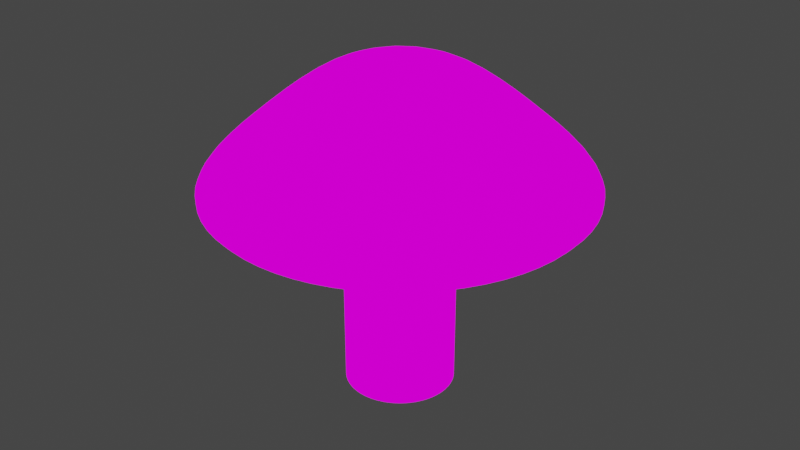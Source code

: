 # Source: mysterious_mushroom.blend  (saved by Blender 2.90.8; exported with 4.5.12 LTS)
import bpy
from mathutils import Matrix  # noqa: F401  (used for matrix-valued properties, if any)

bpy.ops.wm.read_factory_settings(use_empty=True)
scene = bpy.context.scene
scene.name = 'Scene'

# ---- collections
col_collection = bpy.data.collections.new('Collection'); scene.collection.children.link(col_collection)

# ---- images (referenced by path relative to the original .blend; pixels are not part of the script)
import os
ASSET_DIR = os.environ.get("B2B_ASSET_DIR", "")  # directory of the original .blend (textures are referenced by path, not embedded)
HERE = os.path.dirname(os.path.abspath(__file__))  # packed textures are extracted next to this script under _unpacked/

def load_image(name, relpath, width, height, colorspace="sRGB"):
    """Load a texture the original file referenced (path relative to the .blend, or extracted next to this script)."""
    p = next((c for c in (os.path.join(HERE, relpath), os.path.join(ASSET_DIR, relpath)) if relpath and os.path.exists(c)), "")
    if p:
        img = bpy.data.images.load(p, check_existing=True)
        img.name = name
    else:  # same state as the original file: an image datablock whose file is absent (Cycles renders it pink)
        img = bpy.data.images.new(name, width, height)
        img.source = "FILE"
        img.filepath = "//" + (relpath or name)
    img.colorspace_settings.name = colorspace
    return img
img_untitled = load_image('Untitled', '', 512, 512, 'sRGB')

# ---- materials (node trees are filled in below, after node groups)
mat_material = bpy.data.materials.new('Material')
mat_material.alpha_threshold = 0.0
mat_material.use_transparent_shadow = False
mat_material.line_color = (0.0, 0.0, 0.0, 1.0)

# ---- material node trees
mat_material.use_nodes = True; mat_material.node_tree.nodes.clear()
_N = mat_material.node_tree.nodes; _L = mat_material.node_tree.links
n0 = _N.new('ShaderNodeEmission'); n0.name = 'Emission'; n0.location = (278, 431)
n1 = _N.new('ShaderNodeOutputMaterial'); n1.name = 'Material Output'; n1.location = (457, 455)
n2 = _N.new('ShaderNodeTexImage'); n2.name = 'Image Texture'; n2.location = (-96, 467)
n2.image = img_untitled
_L.new(n0.outputs[0], n1.inputs[0])
_L.new(n2.outputs[0], n0.inputs[0])
n1.is_active_output = True

# ---- world
world_world = bpy.data.worlds.new('World'); scene.world = world_world
world_world.use_nodes = True; world_world.node_tree.nodes.clear()
_N = world_world.node_tree.nodes; _L = world_world.node_tree.links
n0 = _N.new('ShaderNodeOutputWorld'); n0.name = 'World Output'; n0.location = (300, 300)
n1 = _N.new('ShaderNodeBackground'); n1.name = 'Background'; n1.location = (10, 300)
n1.inputs[0].default_value = (0.05088, 0.05088, 0.05088, 1.0)
_L.new(n1.outputs[0], n0.inputs[0])
n0.is_active_output = True
world_world.color = (0.05088, 0.05088, 0.05088)
world_world.use_sun_shadow = False
world_world.sun_shadow_jitter_overblur = 0.0

# ---- lights
light_light = bpy.data.lights.new('Light', 'SUN')
light_light.transmission_factor = 0.0
light_light.angle = 0.1993
light_light.energy = 5.0
light_light.shadow_soft_size = 0.1
light_light.shadow_cascade_max_distance = 1000.0

# ---- meshes
me_cube = bpy.data.meshes.new('Cube')
me_cube.from_pydata([(0.0, 1.0, -0.527), (-0.3827, 0.9239, -0.527), (-0.7071, 0.7071, -0.527), (-0.9239, 0.3827, -0.527), (-1.0, -4.371e-08, -0.527), (-0.9239, -0.3827, -0.527), (-0.7071, -0.7071, -0.527), (-0.3827, -0.9239, -0.527), (-1.51e-07, -1.0, -0.527), (0.3827, -0.9239, -0.527), (0.7071, -0.7071, -0.527), (0.9239, -0.3827, -0.527), (1.0, 1.192e-08, -0.527), (0.9239, 0.3827, -0.527), (0.7071, 0.7071, -0.527), (0.3827, 0.9239, -0.527), (0.0, 1.0, 1.512), (-0.3827, 0.9239, 1.512), (-0.7071, 0.7071, 1.512), (-0.9239, 0.3827, 1.512), (-1.0, -4.371e-08, 1.512), (-0.9239, -0.3827, 1.512), (-0.7071, -0.7071, 1.512), (-0.3827, -0.9239, 1.512), (-1.51e-07, -1.0, 1.512), (0.3827, -0.9239, 1.512), (0.7071, -0.7071, 1.512), (0.9239, -0.3827, 1.512), (1.0, 1.192e-08, 1.512), (0.9239, 0.3827, 1.512), (0.7071, 0.7071, 1.512), (0.3827, 0.9239, 1.512), (0.0, 1.0, 2.23), (-0.3827, 0.9239, 2.23), (-0.7071, 0.7071, 2.23), (-0.9239, 0.3827, 2.23), (-1.0, -4.371e-08, 2.23), (-0.9239, -0.3827, 2.23), (-0.7071, -0.7071, 2.23), (-0.3827, -0.9239, 2.23), (-1.51e-07, -1.0, 2.23), (0.3827, -0.9239, 2.23), (0.7071, -0.7071, 2.23), (0.9239, -0.3827, 2.23), (1.0, 1.192e-08, 2.23), (0.9239, 0.3827, 2.23), (0.7071, 0.7071, 2.23), (0.3827, 0.9239, 2.23), (0.0, 1.0, 2.853), (-0.3827, 0.9239, 2.853), (-0.7071, 0.7071, 2.853), (-0.9239, 0.3827, 2.853), (-1.0, -4.371e-08, 2.853), (-0.9239, -0.3827, 2.853), (-0.7071, -0.7071, 2.853), (-0.3827, -0.9239, 2.853), (-1.51e-07, -1.0, 2.853), (0.3827, -0.9239, 2.853), (0.7071, -0.7071, 2.853), (0.9239, -0.3827, 2.853), (1.0, 1.192e-08, 2.853), (0.9239, 0.3827, 2.853), (0.7071, 0.7071, 2.853), (0.3827, 0.9239, 2.853), (9.336e-08, 3.506, 2.853), (-1.342, 3.239, 2.853), (-2.479, 2.479, 2.853), (-3.239, 1.342, 2.853), (-3.506, -1.813e-07, 2.853), (-3.239, -1.342, 2.853), (-2.479, -2.479, 2.853), (-1.342, -3.239, 2.853), (-4.36e-07, -3.506, 2.853), (1.342, -3.239, 2.853), (2.479, -2.479, 2.853), (3.239, -1.342, 2.853), (3.506, 1.38e-08, 2.853), (3.239, 1.342, 2.853), (2.479, 2.479, 2.853), (1.342, 3.239, 2.853), (9.336e-08, 3.506, 3.415), (-1.342, 3.239, 3.415), (-2.479, 2.479, 3.415), (-3.239, 1.342, 3.415), (-3.506, -1.813e-07, 3.415), (-3.239, -1.342, 3.415), (-2.479, -2.479, 3.415), (-1.342, -3.239, 3.415), (-4.36e-07, -3.506, 3.415), (1.342, -3.239, 3.415), (2.479, -2.479, 3.415), (3.239, -1.342, 3.415), (3.506, 1.38e-08, 3.415), (3.239, 1.342, 3.415), (2.479, 2.479, 3.415), (1.342, 3.239, 3.415), (2.133e-08, 2.67, 4.156), (-1.022, 2.467, 4.156), (-1.888, 1.888, 4.156), (-2.467, 1.022, 4.156), (-2.67, -1.522e-07, 4.156), (-2.467, -1.022, 4.156), (-1.888, -1.888, 4.156), (-1.022, -2.467, 4.156), (-3.818e-07, -2.67, 4.156), (1.022, -2.467, 4.156), (1.888, -1.888, 4.156), (2.467, -1.022, 4.156), (2.67, -3.707e-09, 4.156), (2.467, 1.022, 4.156), (1.888, 1.888, 4.156), (1.022, 2.467, 4.156), (-7.423e-08, 1.523, 5.078), (-0.5829, 1.407, 5.078), (-1.077, 1.077, 5.078), (-1.407, 0.5829, 5.078), (-1.523, -1.253e-07, 5.078), (-1.407, -0.5829, 5.078), (-1.077, -1.077, 5.078), (-0.5829, -1.407, 5.078), (-3.042e-07, -1.523, 5.078), (0.5829, -1.407, 5.078), (1.077, -1.077, 5.078), (1.407, -0.5829, 5.078), (1.523, -4.052e-08, 5.078), (1.407, 0.5829, 5.078), (1.077, 1.077, 5.078), (0.5829, 1.407, 5.078), (-1.335e-07, 0.6894, 5.418), (-0.2638, 0.637, 5.418), (-0.4875, 0.4875, 5.418), (-0.637, 0.2638, 5.418), (-0.6894, -9.34e-08, 5.418), (-0.637, -0.2638, 5.418), (-0.4875, -0.4875, 5.418), (-0.2638, -0.637, 5.418), (-2.376e-07, -0.6894, 5.418), (0.2638, -0.637, 5.418), (0.4875, -0.4875, 5.418), (0.637, -0.2638, 5.418), (0.6894, -5.504e-08, 5.418), (0.637, 0.2638, 5.418), (0.4875, 0.4875, 5.418), (0.2638, 0.637, 5.418)], [], [(8, 24, 25, 9), (1, 17, 18, 2), (9, 25, 26, 10), (2, 18, 19, 3), (10, 26, 27, 11), (3, 19, 20, 4), (11, 27, 28, 12), (4, 20, 21, 5), (12, 28, 29, 13), (5, 21, 22, 6), (13, 29, 30, 14), (6, 22, 23, 7), (14, 30, 31, 15), (7, 23, 24, 8), (15, 31, 16, 0), (0, 16, 17, 1), (18, 17, 33, 34), (26, 25, 41, 42), (19, 18, 34, 35), (27, 26, 42, 43), (20, 19, 35, 36), (28, 27, 43, 44), (21, 20, 36, 37), (29, 28, 44, 45), (22, 21, 37, 38), (30, 29, 45, 46), (23, 22, 38, 39), (31, 30, 46, 47), (24, 23, 39, 40), (17, 16, 32, 33), (16, 31, 47, 32), (25, 24, 40, 41), (39, 38, 54, 55), (47, 46, 62, 63), (40, 39, 55, 56), (33, 32, 48, 49), (32, 47, 63, 48), (41, 40, 56, 57), (34, 33, 49, 50), (42, 41, 57, 58), (35, 34, 50, 51), (43, 42, 58, 59), (36, 35, 51, 52), (44, 43, 59, 60), (37, 36, 52, 53), (45, 44, 60, 61), (38, 37, 53, 54), (46, 45, 61, 62), (60, 59, 75, 76), (53, 52, 68, 69), (61, 60, 76, 77), (54, 53, 69, 70), (62, 61, 77, 78), (55, 54, 70, 71), (63, 62, 78, 79), (56, 55, 71, 72), (49, 48, 64, 65), (48, 63, 79, 64), (57, 56, 72, 73), (50, 49, 65, 66), (58, 57, 73, 74), (51, 50, 66, 67), (59, 58, 74, 75), (52, 51, 67, 68), (66, 65, 81, 82), (74, 73, 89, 90), (67, 66, 82, 83), (75, 74, 90, 91), (68, 67, 83, 84), (76, 75, 91, 92), (69, 68, 84, 85), (77, 76, 92, 93), (70, 69, 85, 86), (78, 77, 93, 94), (71, 70, 86, 87), (79, 78, 94, 95), (72, 71, 87, 88), (65, 64, 80, 81), (64, 79, 95, 80), (73, 72, 88, 89), (87, 86, 102, 103), (95, 94, 110, 111), (88, 87, 103, 104), (81, 80, 96, 97), (80, 95, 111, 96), (89, 88, 104, 105), (82, 81, 97, 98), (90, 89, 105, 106), (83, 82, 98, 99), (91, 90, 106, 107), (84, 83, 99, 100), (92, 91, 107, 108), (85, 84, 100, 101), (93, 92, 108, 109), (86, 85, 101, 102), (94, 93, 109, 110), (108, 107, 123, 124), (101, 100, 116, 117), (109, 108, 124, 125), (102, 101, 117, 118), (110, 109, 125, 126), (103, 102, 118, 119), (111, 110, 126, 127), (104, 103, 119, 120), (97, 96, 112, 113), (96, 111, 127, 112), (105, 104, 120, 121), (98, 97, 113, 114), (106, 105, 121, 122), (99, 98, 114, 115), (107, 106, 122, 123), (100, 99, 115, 116), (124, 123, 139, 140), (117, 116, 132, 133), (125, 124, 140, 141), (118, 117, 133, 134), (126, 125, 141, 142), (119, 118, 134, 135), (127, 126, 142, 143), (120, 119, 135, 136), (113, 112, 128, 129), (112, 127, 143, 128), (121, 120, 136, 137), (114, 113, 129, 130), (122, 121, 137, 138), (115, 114, 130, 131), (123, 122, 138, 139), (116, 115, 131, 132), (129, 128, 143, 142, 141, 140, 139, 138, 137, 136, 135, 134, 133, 132, 131, 130)])
me_cube.polygons.foreach_set('use_smooth', [True] * 129)
_uv = me_cube.uv_layers.new(name='UVMap')
_uv.uv.foreach_set('vector', [0.9845, 0.2717, 0.8146, 0.2717, 0.8146, 0.2392, 0.9845, 0.2392, 0.9845, 0.4994, 0.8146, 0.4994, 0.8146, 0.4669, 0.9845, 0.4669, 0.9845, 0.2392, 0.8146, 0.2392, 0.8146, 0.2067, 0.9845, 0.2067, 0.9845, 0.4669, 0.8146, 0.4669, 0.8146, 0.4344, 0.9845, 0.4344, 0.9845, 0.2067, 0.8146, 0.2067, 0.8146, 0.1742, 0.9845, 0.1742, 0.9845, 0.4344, 0.8146, 0.4344, 0.8146, 0.4018, 0.9845, 0.4018, 0.9845, 0.1742, 0.8146, 0.1742, 0.8146, 0.1416, 0.9845, 0.1416, 0.9845, 0.4018, 0.8146, 0.4018, 0.8146, 0.3693, 0.9845, 0.3693, 0.9845, 0.1416, 0.8146, 0.1416, 0.8146, 0.1091, 0.9845, 0.1091, 0.9845, 0.3693, 0.8146, 0.3693, 0.8146, 0.3368, 0.9845, 0.3368, 0.9845, 0.1091, 0.8146, 0.1091, 0.8146, 0.07659, 0.9845, 0.07659, 0.9845, 0.3368, 0.8146, 0.3368, 0.8146, 0.3043, 0.9845, 0.3043, 0.9845, 0.07659, 0.8146, 0.07659, 0.8146, 0.04407, 0.9845, 0.04407, 0.9845, 0.3043, 0.8146, 0.3043, 0.8146, 0.2717, 0.9845, 0.2717, 0.9845, 0.04407, 0.8146, 0.04407, 0.8146, 0.01154, 0.9845, 0.01154, 0.9845, 0.532, 0.8146, 0.532, 0.8146, 0.4994, 0.9845, 0.4994, 0.8146, 0.4669, 0.8146, 0.4994, 0.7547, 0.4994, 0.7547, 0.4669, 0.8146, 0.2067, 0.8146, 0.2392, 0.7547, 0.2392, 0.7547, 0.2067, 0.8146, 0.4344, 0.8146, 0.4669, 0.7547, 0.4669, 0.7547, 0.4344, 0.8146, 0.1742, 0.8146, 0.2067, 0.7547, 0.2067, 0.7547, 0.1742, 0.8146, 0.4018, 0.8146, 0.4344, 0.7547, 0.4344, 0.7547, 0.4018, 0.8146, 0.1416, 0.8146, 0.1742, 0.7547, 0.1742, 0.7547, 0.1416, 0.8146, 0.3693, 0.8146, 0.4018, 0.7547, 0.4018, 0.7547, 0.3693, 0.8146, 0.1091, 0.8146, 0.1416, 0.7547, 0.1416, 0.7547, 0.1091, 0.8146, 0.3368, 0.8146, 0.3693, 0.7547, 0.3693, 0.7547, 0.3368, 0.8146, 0.07659, 0.8146, 0.1091, 0.7547, 0.1091, 0.7547, 0.07659, 0.8146, 0.3043, 0.8146, 0.3368, 0.7547, 0.3368, 0.7547, 0.3043, 0.8146, 0.04407, 0.8146, 0.07659, 0.7547, 0.07659, 0.7547, 0.04407, 0.8146, 0.2717, 0.8146, 0.3043, 0.7547, 0.3043, 0.7547, 0.2717, 0.8146, 0.4994, 0.8146, 0.532, 0.7547, 0.532, 0.7547, 0.4994, 0.8146, 0.01154, 0.8146, 0.04407, 0.7547, 0.04407, 0.7547, 0.01154, 0.8146, 0.2392, 0.8146, 0.2717, 0.7547, 0.2717, 0.7547, 0.2392, 0.7547, 0.3043, 0.7547, 0.3368, 0.7027, 0.3368, 0.7027, 0.3043, 0.7547, 0.04407, 0.7547, 0.07659, 0.7027, 0.07659, 0.7027, 0.04407, 0.7547, 0.2717, 0.7547, 0.3043, 0.7027, 0.3043, 0.7027, 0.2717, 0.7547, 0.4994, 0.7547, 0.532, 0.7027, 0.532, 0.7027, 0.4994, 0.7547, 0.01154, 0.7547, 0.04407, 0.7027, 0.04407, 0.7027, 0.01154, 0.7547, 0.2392, 0.7547, 0.2717, 0.7027, 0.2717, 0.7027, 0.2392, 0.7547, 0.4669, 0.7547, 0.4994, 0.7027, 0.4994, 0.7027, 0.4669, 0.7547, 0.2067, 0.7547, 0.2392, 0.7027, 0.2392, 0.7027, 0.2067, 0.7547, 0.4344, 0.7547, 0.4669, 0.7027, 0.4669, 0.7027, 0.4344, 0.7547, 0.1742, 0.7547, 0.2067, 0.7027, 0.2067, 0.7027, 0.1742, 0.7547, 0.4018, 0.7547, 0.4344, 0.7027, 0.4344, 0.7027, 0.4018, 0.7547, 0.1416, 0.7547, 0.1742, 0.7027, 0.1742, 0.7027, 0.1416, 0.7547, 0.3693, 0.7547, 0.4018, 0.7027, 0.4018, 0.7027, 0.3693, 0.7547, 0.1091, 0.7547, 0.1416, 0.7027, 0.1416, 0.7027, 0.1091, 0.7547, 0.3368, 0.7547, 0.3693, 0.7027, 0.3693, 0.7027, 0.3368, 0.7547, 0.07659, 0.7547, 0.1091, 0.7027, 0.1091, 0.7027, 0.07659, 0.732, 0.8228, 0.7551, 0.8324, 0.7238, 0.9901, 0.6427, 0.9565, 0.821, 0.7338, 0.8033, 0.7161, 0.8926, 0.5824, 0.9547, 0.6445, 0.7143, 0.8051, 0.732, 0.8228, 0.6427, 0.9565, 0.5806, 0.8944, 0.8306, 0.7569, 0.821, 0.7338, 0.9547, 0.6445, 0.9883, 0.7256, 0.7047, 0.782, 0.7143, 0.8051, 0.5806, 0.8944, 0.547, 0.8133, 0.8306, 0.782, 0.8306, 0.7569, 0.9883, 0.7256, 0.9883, 0.8133, 0.7047, 0.7569, 0.7047, 0.782, 0.547, 0.8133, 0.547, 0.7256, 0.821, 0.8051, 0.8306, 0.782, 0.9883, 0.8133, 0.9547, 0.8944, 0.732, 0.7161, 0.7143, 0.7338, 0.5806, 0.6445, 0.6427, 0.5824, 0.7143, 0.7338, 0.7047, 0.7569, 0.547, 0.7256, 0.5806, 0.6445, 0.8033, 0.8228, 0.821, 0.8051, 0.9547, 0.8944, 0.8926, 0.9565, 0.7551, 0.7065, 0.732, 0.7161, 0.6427, 0.5824, 0.7238, 0.5488, 0.7802, 0.8324, 0.8033, 0.8228, 0.8926, 0.9565, 0.8115, 0.9901, 0.7802, 0.7065, 0.7551, 0.7065, 0.7238, 0.5488, 0.8115, 0.5488, 0.7551, 0.8324, 0.7802, 0.8324, 0.8115, 0.9901, 0.7238, 0.9901, 0.8033, 0.7161, 0.7802, 0.7065, 0.8115, 0.5488, 0.8926, 0.5824, 0.01253, 0.4194, 0.0125, 0.2876, 0.06334, 0.2972, 0.06317, 0.4088, 0.6749, 0.2876, 0.6749, 0.4193, 0.6241, 0.4097, 0.6243, 0.2982, 0.06297, 0.5411, 0.01253, 0.4194, 0.06317, 0.4088, 0.1057, 0.5119, 0.6245, 0.1659, 0.6749, 0.2876, 0.6243, 0.2982, 0.5817, 0.195, 0.1561, 0.6342, 0.06297, 0.5411, 0.1057, 0.5119, 0.1845, 0.5909, 0.5313, 0.07271, 0.6245, 0.1659, 0.5817, 0.195, 0.503, 0.116, 0.2778, 0.6846, 0.1561, 0.6342, 0.1845, 0.5909, 0.2875, 0.6338, 0.4096, 0.02229, 0.5313, 0.07271, 0.503, 0.116, 0.4, 0.07312, 0.4096, 0.6846, 0.2778, 0.6846, 0.2875, 0.6338, 0.399, 0.634, 0.2779, 0.02227, 0.4096, 0.02229, 0.4, 0.07312, 0.2884, 0.07292, 0.5313, 0.6342, 0.4096, 0.6846, 0.399, 0.634, 0.5022, 0.5915, 0.1561, 0.07268, 0.2779, 0.02227, 0.2884, 0.07292, 0.1853, 0.1154, 0.6245, 0.5411, 0.5313, 0.6342, 0.5022, 0.5915, 0.5812, 0.5127, 0.0125, 0.2876, 0.06292, 0.1659, 0.1062, 0.1942, 0.06334, 0.2972, 0.06292, 0.1659, 0.1561, 0.07268, 0.1853, 0.1154, 0.1062, 0.1942, 0.6749, 0.4193, 0.6245, 0.5411, 0.5812, 0.5127, 0.6241, 0.4097, 0.5022, 0.5915, 0.399, 0.634, 0.3806, 0.549, 0.4526, 0.52, 0.1853, 0.1154, 0.2884, 0.07292, 0.3069, 0.1579, 0.2348, 0.1869, 0.5812, 0.5127, 0.5022, 0.5915, 0.4526, 0.52, 0.508, 0.4657, 0.06334, 0.2972, 0.1062, 0.1942, 0.1794, 0.2412, 0.1489, 0.3127, 0.1062, 0.1942, 0.1853, 0.1154, 0.2348, 0.1869, 0.1794, 0.2412, 0.6241, 0.4097, 0.5812, 0.5127, 0.508, 0.4657, 0.5385, 0.3942, 0.06317, 0.4088, 0.06334, 0.2972, 0.1489, 0.3127, 0.1482, 0.3903, 0.6243, 0.2982, 0.6241, 0.4097, 0.5385, 0.3942, 0.5393, 0.3166, 0.1057, 0.5119, 0.06317, 0.4088, 0.1482, 0.3903, 0.1772, 0.4623, 0.5817, 0.195, 0.6243, 0.2982, 0.5393, 0.3166, 0.5103, 0.2446, 0.1845, 0.5909, 0.1057, 0.5119, 0.1772, 0.4623, 0.2315, 0.5178, 0.503, 0.116, 0.5817, 0.195, 0.5103, 0.2446, 0.4559, 0.1891, 0.2875, 0.6338, 0.1845, 0.5909, 0.2315, 0.5178, 0.3029, 0.5482, 0.4, 0.07312, 0.503, 0.116, 0.4559, 0.1891, 0.3845, 0.1587, 0.399, 0.634, 0.2875, 0.6338, 0.3029, 0.5482, 0.3806, 0.549, 0.2884, 0.07292, 0.4, 0.07312, 0.3845, 0.1587, 0.3069, 0.1579, 0.4559, 0.1891, 0.5103, 0.2446, 0.4269, 0.3007, 0.4003, 0.2729, 0.3029, 0.5482, 0.2315, 0.5178, 0.2871, 0.434, 0.3222, 0.4495, 0.3845, 0.1587, 0.4559, 0.1891, 0.4003, 0.2729, 0.3652, 0.2574, 0.3806, 0.549, 0.3029, 0.5482, 0.3222, 0.4495, 0.3606, 0.4504, 0.3069, 0.1579, 0.3845, 0.1587, 0.3652, 0.2574, 0.3268, 0.2565, 0.4526, 0.52, 0.3806, 0.549, 0.3606, 0.4504, 0.3965, 0.4366, 0.2348, 0.1869, 0.3069, 0.1579, 0.3268, 0.2565, 0.2909, 0.2703, 0.508, 0.4657, 0.4526, 0.52, 0.3965, 0.4366, 0.4243, 0.41, 0.1489, 0.3127, 0.1794, 0.2412, 0.2631, 0.2969, 0.2476, 0.332, 0.1794, 0.2412, 0.2348, 0.1869, 0.2909, 0.2703, 0.2631, 0.2969, 0.5385, 0.3942, 0.508, 0.4657, 0.4243, 0.41, 0.4398, 0.3749, 0.1482, 0.3903, 0.1489, 0.3127, 0.2476, 0.332, 0.2467, 0.3704, 0.5393, 0.3166, 0.5385, 0.3942, 0.4398, 0.3749, 0.4407, 0.3365, 0.1772, 0.4623, 0.1482, 0.3903, 0.2467, 0.3704, 0.2606, 0.4062, 0.5103, 0.2446, 0.5393, 0.3166, 0.4407, 0.3365, 0.4269, 0.3007, 0.2315, 0.5178, 0.1772, 0.4623, 0.2606, 0.4062, 0.2871, 0.434, 0.4003, 0.2729, 0.4269, 0.3007, 0.3797, 0.3309, 0.3684, 0.3189, 0.3222, 0.4495, 0.2871, 0.434, 0.3191, 0.388, 0.3341, 0.3948, 0.3652, 0.2574, 0.4003, 0.2729, 0.3684, 0.3189, 0.3533, 0.3122, 0.3606, 0.4504, 0.3222, 0.4495, 0.3341, 0.3948, 0.3507, 0.3952, 0.3268, 0.2565, 0.3652, 0.2574, 0.3533, 0.3122, 0.3367, 0.3117, 0.3965, 0.4366, 0.3606, 0.4504, 0.3507, 0.3952, 0.3662, 0.3894, 0.2909, 0.2703, 0.3268, 0.2565, 0.3367, 0.3117, 0.3212, 0.3175, 0.4243, 0.41, 0.3965, 0.4366, 0.3662, 0.3894, 0.3783, 0.3781, 0.2476, 0.332, 0.2631, 0.2969, 0.3091, 0.3288, 0.3023, 0.3439, 0.2631, 0.2969, 0.2909, 0.2703, 0.3212, 0.3175, 0.3091, 0.3288, 0.4398, 0.3749, 0.4243, 0.41, 0.3783, 0.3781, 0.3851, 0.363, 0.2467, 0.3704, 0.2476, 0.332, 0.3023, 0.3439, 0.3018, 0.3605, 0.4407, 0.3365, 0.4398, 0.3749, 0.3851, 0.363, 0.3856, 0.3464, 0.2606, 0.4062, 0.2467, 0.3704, 0.3018, 0.3605, 0.3077, 0.376, 0.4269, 0.3007, 0.4407, 0.3365, 0.3856, 0.3464, 0.3797, 0.3309, 0.2871, 0.434, 0.2606, 0.4062, 0.3077, 0.376, 0.3191, 0.388, 0.3023, 0.3439, 0.3091, 0.3288, 0.3212, 0.3175, 0.3367, 0.3117, 0.3533, 0.3122, 0.3684, 0.3189, 0.3797, 0.3309, 0.3856, 0.3464, 0.3851, 0.363, 0.3783, 0.3781, 0.3662, 0.3894, 0.3507, 0.3952, 0.3341, 0.3948, 0.3191, 0.388, 0.3077, 0.376, 0.3018, 0.3605])
me_cube.materials.append(mat_material)
me_cube.use_remesh_preserve_volume = False
me_cube.use_remesh_preserve_attributes = False
me_cube.use_mirror_vertex_groups = False
me_cube.update()

# ---- objects
ob_cube = bpy.data.objects.new('Cube', me_cube)
ob_light = bpy.data.objects.new('Light', light_light)

# ---- transforms, parenting, visibility, modifiers, constraints
ob_cube.location = (0.0, 0.0, 0.0)
ob_cube.lock_rotations_4d = False
ob_cube.empty_display_type = 'ARROWS'
ob_cube.lineart.crease_threshold = 0.0
_m = ob_cube.modifiers.new('Subdivision', 'SUBSURF')
_m.uv_smooth = 'PRESERVE_CORNERS'
_m.levels = 2
ob_light.location = (4.055, 11.29, 21.64)
ob_light.rotation_euler = (0.6503, 0.05522, 1.866)
ob_light.lock_rotations_4d = False
ob_light.empty_display_type = 'ARROWS'
ob_light.color = (0.0, 0.0, 0.0, 0.0)
ob_light.lineart.crease_threshold = 0.0

# ---- collection membership
col_collection.objects.link(ob_cube)
col_collection.objects.link(ob_light)

# ---- scene / render settings (as saved in the file)
scene.frame_start = 1; scene.frame_end = 250; scene.frame_set(1)
scene.render.engine = 'BLENDER_EEVEE_NEXT'
scene.cycles.use_denoising = False
scene.cycles.samples = 128
scene.cycles.sampling_pattern = 'TABULATED_SOBOL'
scene.cycles.use_adaptive_sampling = False
scene.cycles.use_light_tree = False
scene.view_settings.view_transform = 'Filmic'
bpy.context.view_layer.update()

# ---- added for rendering (the .blend has no active camera): camera
cam_auto = bpy.data.cameras.new('AutoCamera')
cam_auto.lens = 50.0
cam_auto.sensor_width = 36.0
cam_auto.clip_end = 1000.0
ob_auto_camera = bpy.data.objects.new('AutoCamera', cam_auto)
scene.collection.objects.link(ob_auto_camera)
ob_auto_camera.location = (10.6974, -12.8368, 11.0032)
ob_auto_camera.rotation_euler = (1.09748, -7.21219e-08, 0.694738)
scene.camera = ob_auto_camera
bpy.context.view_layer.update()
